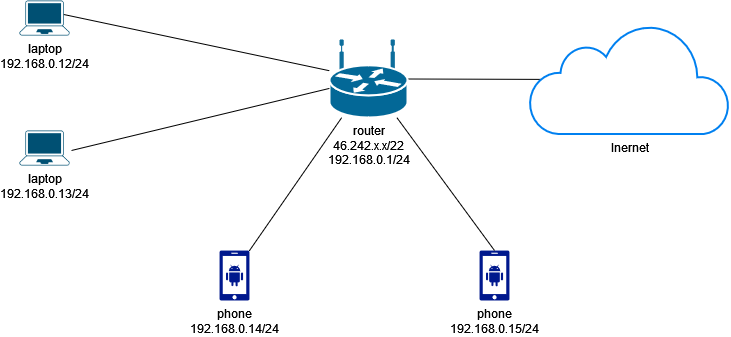

The diagram above was exported from draw.io. Its source (the exported page's mxGraphModel, read from the mxfile embedded in the PNG):
<mxGraphModel dx="1233" dy="697" grid="1" gridSize="10" guides="1" tooltips="1" connect="1" arrows="1" fold="1" page="1" pageScale="1" pageWidth="827" pageHeight="1169" math="0" shadow="0">
  <root>
    <mxCell id="0" />
    <mxCell id="1" parent="0" />
    <mxCell id="I5PYXa72dlbuXWbWNwxM-25" style="edgeStyle=none;rounded=0;orthogonalLoop=1;jettySize=auto;html=1;exitX=1;exitY=0.5;exitDx=0;exitDy=0;exitPerimeter=0;entryX=0.35;entryY=0.505;entryDx=0;entryDy=0;entryPerimeter=0;" edge="1" parent="1" source="I5PYXa72dlbuXWbWNwxM-2" target="I5PYXa72dlbuXWbWNwxM-14">
      <mxGeometry relative="1" as="geometry" />
    </mxCell>
    <mxCell id="I5PYXa72dlbuXWbWNwxM-2" value="&lt;div&gt;router&lt;/div&gt;&lt;div&gt;46.242.x.x/22&lt;/div&gt;&lt;div&gt;192.168.0.1/24&lt;br&gt;&lt;/div&gt;" style="shape=mxgraph.cisco.routers.wireless_router;html=1;pointerEvents=1;dashed=0;fillColor=#036897;strokeColor=#ffffff;strokeWidth=2;verticalLabelPosition=bottom;verticalAlign=top;align=center;outlineConnect=0;" vertex="1" parent="1">
      <mxGeometry x="410" y="180" width="78" height="77" as="geometry" />
    </mxCell>
    <mxCell id="I5PYXa72dlbuXWbWNwxM-3" value="&lt;div&gt;laptop&lt;/div&gt;&lt;div&gt;192.168.0.12/24&lt;/div&gt;" style="points=[[0.13,0.02,0],[0.5,0,0],[0.87,0.02,0],[0.885,0.4,0],[0.985,0.985,0],[0.5,1,0],[0.015,0.985,0],[0.115,0.4,0]];verticalLabelPosition=bottom;sketch=0;html=1;verticalAlign=top;aspect=fixed;align=center;pointerEvents=1;shape=mxgraph.cisco19.laptop;fillColor=#005073;strokeColor=none;" vertex="1" parent="1">
      <mxGeometry x="100" y="140" width="50" height="35" as="geometry" />
    </mxCell>
    <mxCell id="I5PYXa72dlbuXWbWNwxM-4" value="&lt;div&gt;laptop&lt;/div&gt;&lt;div&gt;192.168.0.13/24&lt;/div&gt;" style="points=[[0.13,0.02,0],[0.5,0,0],[0.87,0.02,0],[0.885,0.4,0],[0.985,0.985,0],[0.5,1,0],[0.015,0.985,0],[0.115,0.4,0]];verticalLabelPosition=bottom;sketch=0;html=1;verticalAlign=top;aspect=fixed;align=center;pointerEvents=1;shape=mxgraph.cisco19.laptop;fillColor=#005073;strokeColor=none;" vertex="1" parent="1">
      <mxGeometry x="100" y="270" width="50" height="35" as="geometry" />
    </mxCell>
    <mxCell id="I5PYXa72dlbuXWbWNwxM-9" value="&lt;div&gt;phone&lt;/div&gt;&lt;div&gt;192.168.0.15/24&lt;/div&gt;" style="sketch=0;aspect=fixed;pointerEvents=1;shadow=0;dashed=0;html=1;strokeColor=none;labelPosition=center;verticalLabelPosition=bottom;verticalAlign=top;align=center;fillColor=#00188D;shape=mxgraph.mscae.enterprise.android_phone" vertex="1" parent="1">
      <mxGeometry x="560" y="390" width="30" height="50" as="geometry" />
    </mxCell>
    <mxCell id="I5PYXa72dlbuXWbWNwxM-12" value="&lt;div&gt;phone&lt;/div&gt;&lt;div&gt;192.168.0.14/24&lt;/div&gt;" style="sketch=0;aspect=fixed;pointerEvents=1;shadow=0;dashed=0;html=1;strokeColor=none;labelPosition=center;verticalLabelPosition=bottom;verticalAlign=top;align=center;fillColor=#00188D;shape=mxgraph.mscae.enterprise.android_phone" vertex="1" parent="1">
      <mxGeometry x="300" y="390" width="30" height="50" as="geometry" />
    </mxCell>
    <mxCell id="I5PYXa72dlbuXWbWNwxM-14" value="Inernet" style="html=1;verticalLabelPosition=bottom;align=center;labelBackgroundColor=#ffffff;verticalAlign=top;strokeWidth=2;strokeColor=#0080F0;shadow=0;dashed=0;shape=mxgraph.ios7.icons.cloud;" vertex="1" parent="1">
      <mxGeometry x="610" y="163.5" width="200" height="110" as="geometry" />
    </mxCell>
    <mxCell id="I5PYXa72dlbuXWbWNwxM-30" value="" style="endArrow=none;html=1;rounded=0;exitX=0.885;exitY=0.4;exitDx=0;exitDy=0;exitPerimeter=0;" edge="1" parent="1" source="I5PYXa72dlbuXWbWNwxM-3" target="I5PYXa72dlbuXWbWNwxM-2">
      <mxGeometry relative="1" as="geometry">
        <mxPoint x="150" y="157" as="sourcePoint" />
        <mxPoint x="310" y="157" as="targetPoint" />
      </mxGeometry>
    </mxCell>
    <mxCell id="I5PYXa72dlbuXWbWNwxM-31" value="" style="endArrow=none;html=1;rounded=0;exitX=1.04;exitY=0.571;exitDx=0;exitDy=0;exitPerimeter=0;" edge="1" parent="1" source="I5PYXa72dlbuXWbWNwxM-4" target="I5PYXa72dlbuXWbWNwxM-2">
      <mxGeometry relative="1" as="geometry">
        <mxPoint x="154.25" y="164" as="sourcePoint" />
        <mxPoint x="420" y="220.24569319114028" as="targetPoint" />
      </mxGeometry>
    </mxCell>
    <mxCell id="I5PYXa72dlbuXWbWNwxM-32" value="" style="endArrow=none;html=1;rounded=0;exitX=0.99;exitY=0.01;exitDx=0;exitDy=0;exitPerimeter=0;" edge="1" parent="1" source="I5PYXa72dlbuXWbWNwxM-12" target="I5PYXa72dlbuXWbWNwxM-2">
      <mxGeometry relative="1" as="geometry">
        <mxPoint x="164.25" y="174" as="sourcePoint" />
        <mxPoint x="430" y="230.24569319114028" as="targetPoint" />
      </mxGeometry>
    </mxCell>
    <mxCell id="I5PYXa72dlbuXWbWNwxM-33" value="" style="endArrow=none;html=1;rounded=0;entryX=0.5;entryY=0;entryDx=0;entryDy=0;entryPerimeter=0;" edge="1" parent="1" source="I5PYXa72dlbuXWbWNwxM-2" target="I5PYXa72dlbuXWbWNwxM-9">
      <mxGeometry relative="1" as="geometry">
        <mxPoint x="530" y="320" as="sourcePoint" />
        <mxPoint x="795.75" y="376.2456931911403" as="targetPoint" />
      </mxGeometry>
    </mxCell>
  </root>
</mxGraphModel>